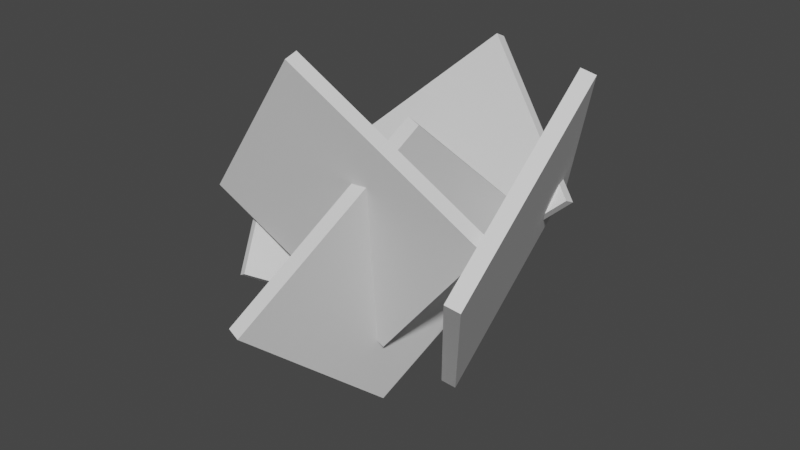 # Source: plant.blend  (saved by Blender 2.82.7; exported with 4.5.12 LTS)
import bpy
from mathutils import Matrix  # noqa: F401  (used for matrix-valued properties, if any)

bpy.ops.wm.read_factory_settings(use_empty=True)
scene = bpy.context.scene
scene.name = 'Scene'

# ---- collections
col_collection = bpy.data.collections.new('Collection'); scene.collection.children.link(col_collection)

# ---- world
world_world = bpy.data.worlds.new('World'); scene.world = world_world
world_world.use_nodes = True; world_world.node_tree.nodes.clear()
_N = world_world.node_tree.nodes; _L = world_world.node_tree.links
n0 = _N.new('ShaderNodeOutputWorld'); n0.name = 'World Output'; n0.location = (300, 300)
n1 = _N.new('ShaderNodeBackground'); n1.name = 'Background'; n1.location = (10, 300)
n1.inputs[0].default_value = (0.05088, 0.05088, 0.05088, 1.0)
_L.new(n1.outputs[0], n0.inputs[0])
n0.is_active_output = True
world_world.color = (0.05088, 0.05088, 0.05088)
world_world.use_sun_shadow = False
world_world.sun_shadow_jitter_overblur = 0.0

# ---- meshes
me_cube_001 = bpy.data.meshes.new('Cube.001')
me_cube_001.from_pydata([(-1.0, -1.0, -1.0), (-1.0, -1.0, 1.0), (-1.0, 1.0, -1.0), (-1.0, 1.0, 1.0), (1.0, -1.0, -1.0), (1.0, -1.0, 1.0), (1.0, 1.0, -1.0), (1.0, 1.0, 1.0)], [], [(0, 1, 3, 2), (2, 3, 7, 6), (6, 7, 5, 4), (4, 5, 1, 0), (2, 6, 4, 0), (7, 3, 1, 5)])
_uv = me_cube_001.uv_layers.new(name='UVMap')
_uv.uv.foreach_set('vector', [0.375, 0.0, 0.625, 0.0, 0.625, 0.25, 0.375, 0.25, 0.375, 0.25, 0.625, 0.25, 0.625, 0.5, 0.375, 0.5, 0.375, 0.5, 0.625, 0.5, 0.625, 0.75, 0.375, 0.75, 0.375, 0.75, 0.625, 0.75, 0.625, 1.0, 0.375, 1.0, 0.125, 0.5, 0.375, 0.5, 0.375, 0.75, 0.125, 0.75, 0.625, 0.5, 0.875, 0.5, 0.875, 0.75, 0.625, 0.75])
me_cube_001.use_remesh_fix_poles = True
me_cube_001.use_remesh_preserve_attributes = False
me_cube_001.use_mirror_vertex_groups = False
me_cube_001.update()
me_cube_002 = bpy.data.meshes.new('Cube.002')
me_cube_002.from_pydata([(-1.0, -1.0, -1.0), (-1.0, -1.0, 1.0), (-1.0, 1.0, -1.0), (-1.0, 1.0, 1.0), (1.0, -1.0, -1.0), (1.0, -1.0, 1.0), (1.0, 1.0, -1.0), (1.0, 1.0, 1.0)], [], [(0, 1, 3, 2), (2, 3, 7, 6), (6, 7, 5, 4), (4, 5, 1, 0), (2, 6, 4, 0), (7, 3, 1, 5)])
_uv = me_cube_002.uv_layers.new(name='UVMap')
_uv.uv.foreach_set('vector', [0.375, 0.0, 0.625, 0.0, 0.625, 0.25, 0.375, 0.25, 0.375, 0.25, 0.625, 0.25, 0.625, 0.5, 0.375, 0.5, 0.375, 0.5, 0.625, 0.5, 0.625, 0.75, 0.375, 0.75, 0.375, 0.75, 0.625, 0.75, 0.625, 1.0, 0.375, 1.0, 0.125, 0.5, 0.375, 0.5, 0.375, 0.75, 0.125, 0.75, 0.625, 0.5, 0.875, 0.5, 0.875, 0.75, 0.625, 0.75])
me_cube_002.use_remesh_fix_poles = True
me_cube_002.use_remesh_preserve_attributes = False
me_cube_002.use_mirror_vertex_groups = False
me_cube_002.update()
me_cube_003 = bpy.data.meshes.new('Cube.003')
me_cube_003.from_pydata([(-1.0, -1.0, -1.0), (-1.0, -1.0, 1.0), (-1.0, 1.0, -1.0), (-1.0, 1.0, 1.0), (1.0, -1.0, -1.0), (1.0, -1.0, 1.0), (1.0, 1.0, -1.0), (1.0, 1.0, 1.0)], [], [(0, 1, 3, 2), (2, 3, 7, 6), (6, 7, 5, 4), (4, 5, 1, 0), (2, 6, 4, 0), (7, 3, 1, 5)])
_uv = me_cube_003.uv_layers.new(name='UVMap')
_uv.uv.foreach_set('vector', [0.375, 0.0, 0.625, 0.0, 0.625, 0.25, 0.375, 0.25, 0.375, 0.25, 0.625, 0.25, 0.625, 0.5, 0.375, 0.5, 0.375, 0.5, 0.625, 0.5, 0.625, 0.75, 0.375, 0.75, 0.375, 0.75, 0.625, 0.75, 0.625, 1.0, 0.375, 1.0, 0.125, 0.5, 0.375, 0.5, 0.375, 0.75, 0.125, 0.75, 0.625, 0.5, 0.875, 0.5, 0.875, 0.75, 0.625, 0.75])
me_cube_003.use_remesh_fix_poles = True
me_cube_003.use_remesh_preserve_attributes = False
me_cube_003.use_mirror_vertex_groups = False
me_cube_003.update()
me_cube_004 = bpy.data.meshes.new('Cube.004')
me_cube_004.from_pydata([(-1.0, -1.0, -1.0), (-1.0, -1.0, 1.0), (-1.0, 1.0, -1.0), (-1.0, 1.0, 1.0), (1.0, -1.0, -1.0), (1.0, -1.0, 1.0), (1.0, 1.0, -1.0), (1.0, 1.0, 1.0)], [], [(0, 1, 3, 2), (2, 3, 7, 6), (6, 7, 5, 4), (4, 5, 1, 0), (2, 6, 4, 0), (7, 3, 1, 5)])
_uv = me_cube_004.uv_layers.new(name='UVMap')
_uv.uv.foreach_set('vector', [0.375, 0.0, 0.625, 0.0, 0.625, 0.25, 0.375, 0.25, 0.375, 0.25, 0.625, 0.25, 0.625, 0.5, 0.375, 0.5, 0.375, 0.5, 0.625, 0.5, 0.625, 0.75, 0.375, 0.75, 0.375, 0.75, 0.625, 0.75, 0.625, 1.0, 0.375, 1.0, 0.125, 0.5, 0.375, 0.5, 0.375, 0.75, 0.125, 0.75, 0.625, 0.5, 0.875, 0.5, 0.875, 0.75, 0.625, 0.75])
me_cube_004.use_remesh_fix_poles = True
me_cube_004.use_remesh_preserve_attributes = False
me_cube_004.use_mirror_vertex_groups = False
me_cube_004.update()
me_cube_005 = bpy.data.meshes.new('Cube.005')
me_cube_005.from_pydata([(-1.0, -1.0, -1.0), (-1.0, -1.0, 1.0), (-1.0, 1.0, -1.0), (-1.0, 1.0, 1.0), (1.0, -1.0, -1.0), (1.0, -1.0, 1.0), (1.0, 1.0, -1.0), (1.0, 1.0, 1.0)], [], [(0, 1, 3, 2), (2, 3, 7, 6), (6, 7, 5, 4), (4, 5, 1, 0), (2, 6, 4, 0), (7, 3, 1, 5)])
_uv = me_cube_005.uv_layers.new(name='UVMap')
_uv.uv.foreach_set('vector', [0.375, 0.0, 0.625, 0.0, 0.625, 0.25, 0.375, 0.25, 0.375, 0.25, 0.625, 0.25, 0.625, 0.5, 0.375, 0.5, 0.375, 0.5, 0.625, 0.5, 0.625, 0.75, 0.375, 0.75, 0.375, 0.75, 0.625, 0.75, 0.625, 1.0, 0.375, 1.0, 0.125, 0.5, 0.375, 0.5, 0.375, 0.75, 0.125, 0.75, 0.625, 0.5, 0.875, 0.5, 0.875, 0.75, 0.625, 0.75])
me_cube_005.use_remesh_fix_poles = True
me_cube_005.use_remesh_preserve_attributes = False
me_cube_005.use_mirror_vertex_groups = False
me_cube_005.update()
me_cube_006 = bpy.data.meshes.new('Cube.006')
me_cube_006.from_pydata([(-1.0, -1.0, -1.0), (-1.0, -1.0, 1.0), (-1.0, 1.0, -1.0), (-1.0, 1.0, 1.0), (1.0, -1.0, -1.0), (1.0, -1.0, 1.0), (1.0, 1.0, -1.0), (1.0, 1.0, 1.0)], [], [(0, 1, 3, 2), (2, 3, 7, 6), (6, 7, 5, 4), (4, 5, 1, 0), (2, 6, 4, 0), (7, 3, 1, 5)])
_uv = me_cube_006.uv_layers.new(name='UVMap')
_uv.uv.foreach_set('vector', [0.375, 0.0, 0.625, 0.0, 0.625, 0.25, 0.375, 0.25, 0.375, 0.25, 0.625, 0.25, 0.625, 0.5, 0.375, 0.5, 0.375, 0.5, 0.625, 0.5, 0.625, 0.75, 0.375, 0.75, 0.375, 0.75, 0.625, 0.75, 0.625, 1.0, 0.375, 1.0, 0.125, 0.5, 0.375, 0.5, 0.375, 0.75, 0.125, 0.75, 0.625, 0.5, 0.875, 0.5, 0.875, 0.75, 0.625, 0.75])
me_cube_006.use_remesh_fix_poles = True
me_cube_006.use_remesh_preserve_attributes = False
me_cube_006.use_mirror_vertex_groups = False
me_cube_006.update()
me_cube_007 = bpy.data.meshes.new('Cube.007')
me_cube_007.from_pydata([(-1.0, -1.0, -1.0), (-1.0, -1.0, 1.0), (-1.0, 1.0, -1.0), (-1.0, 1.0, 1.0), (1.0, -1.0, -1.0), (1.0, -1.0, 1.0), (1.0, 1.0, -1.0), (1.0, 1.0, 1.0)], [], [(0, 1, 3, 2), (2, 3, 7, 6), (6, 7, 5, 4), (4, 5, 1, 0), (2, 6, 4, 0), (7, 3, 1, 5)])
_uv = me_cube_007.uv_layers.new(name='UVMap')
_uv.uv.foreach_set('vector', [0.375, 0.0, 0.625, 0.0, 0.625, 0.25, 0.375, 0.25, 0.375, 0.25, 0.625, 0.25, 0.625, 0.5, 0.375, 0.5, 0.375, 0.5, 0.625, 0.5, 0.625, 0.75, 0.375, 0.75, 0.375, 0.75, 0.625, 0.75, 0.625, 1.0, 0.375, 1.0, 0.125, 0.5, 0.375, 0.5, 0.375, 0.75, 0.125, 0.75, 0.625, 0.5, 0.875, 0.5, 0.875, 0.75, 0.625, 0.75])
me_cube_007.use_remesh_fix_poles = True
me_cube_007.use_remesh_preserve_attributes = False
me_cube_007.use_mirror_vertex_groups = False
me_cube_007.update()
me_cube_008 = bpy.data.meshes.new('Cube.008')
me_cube_008.from_pydata([(-1.0, -1.0, -1.0), (-1.0, -1.0, 1.0), (-1.0, 1.0, -1.0), (-1.0, 1.0, 1.0), (1.0, -1.0, -1.0), (1.0, -1.0, 1.0), (1.0, 1.0, -1.0), (1.0, 1.0, 1.0)], [], [(0, 1, 3, 2), (2, 3, 7, 6), (6, 7, 5, 4), (4, 5, 1, 0), (2, 6, 4, 0), (7, 3, 1, 5)])
_uv = me_cube_008.uv_layers.new(name='UVMap')
_uv.uv.foreach_set('vector', [0.375, 0.0, 0.625, 0.0, 0.625, 0.25, 0.375, 0.25, 0.375, 0.25, 0.625, 0.25, 0.625, 0.5, 0.375, 0.5, 0.375, 0.5, 0.625, 0.5, 0.625, 0.75, 0.375, 0.75, 0.375, 0.75, 0.625, 0.75, 0.625, 1.0, 0.375, 1.0, 0.125, 0.5, 0.375, 0.5, 0.375, 0.75, 0.125, 0.75, 0.625, 0.5, 0.875, 0.5, 0.875, 0.75, 0.625, 0.75])
me_cube_008.use_remesh_fix_poles = True
me_cube_008.use_remesh_preserve_attributes = False
me_cube_008.use_mirror_vertex_groups = False
me_cube_008.update()

# ---- objects
ob_cube = bpy.data.objects.new('Cube', me_cube_001)
ob_cube_001 = bpy.data.objects.new('Cube.001', me_cube_002)
ob_cube_002 = bpy.data.objects.new('Cube.002', me_cube_003)
ob_cube_003 = bpy.data.objects.new('Cube.003', me_cube_004)
ob_cube_004 = bpy.data.objects.new('Cube.004', me_cube_005)
ob_cube_005 = bpy.data.objects.new('Cube.005', me_cube_006)
ob_cube_006 = bpy.data.objects.new('Cube.006', me_cube_007)
ob_cube_007 = bpy.data.objects.new('Cube.007', me_cube_008)

# ---- transforms, parenting, visibility, modifiers, constraints
ob_cube.location = (-0.1769, 0.9708, 1.651)
ob_cube.rotation_euler = (-0.609, -0.7123, 0.3441)
ob_cube.scale = (0.752, 0.04768, 0.752)
ob_cube.lineart.crease_threshold = 0.0
ob_cube_001.location = (0.0, -0.6045, 1.886)
ob_cube_001.rotation_euler = (0.401, -0.8516, -0.2805)
ob_cube_001.scale = (0.8597, 0.05451, 0.8597)
ob_cube_001.lineart.crease_threshold = 0.0
ob_cube_002.location = (0.8789, 0.1739, 1.653)
ob_cube_002.rotation_euler = (0.4839, 0.8549, 2.223)
ob_cube_002.scale = (0.9184, 0.05823, 0.9184)
ob_cube_002.lineart.crease_threshold = 0.0
ob_cube_003.location = (0.1756, -0.2742, 1.339)
ob_cube_003.rotation_euler = (-3.448, -0.7175, -1.616)
ob_cube_003.scale = (0.9184, 0.05823, 0.9184)
ob_cube_003.lineart.crease_threshold = 0.0
ob_cube_004.location = (-0.7746, 0.08751, 1.313)
ob_cube_004.rotation_euler = (-2.546, -0.4592, -2.145)
ob_cube_004.scale = (0.6213, 0.03939, 0.6213)
ob_cube_004.lineart.crease_threshold = 0.0
ob_cube_005.location = (-0.2176, -0.2111, 0.9877)
ob_cube_005.rotation_euler = (-2.932, -0.7252, 0.3902)
ob_cube_005.scale = (0.2677, 0.01697, 0.2677)
ob_cube_005.lineart.crease_threshold = 0.0
ob_cube_006.location = (-0.2176, 0.322, 0.9877)
ob_cube_006.rotation_euler = (-3.67, -0.6757, -0.1997)
ob_cube_006.scale = (0.2677, 0.01697, 0.2677)
ob_cube_006.lineart.crease_threshold = 0.0
ob_cube_007.location = (-0.4193, -0.04001, 0.9877)
ob_cube_007.rotation_euler = (-3.67, -0.6757, 2.006)
ob_cube_007.scale = (0.2677, 0.01697, 0.2677)
ob_cube_007.lineart.crease_threshold = 0.0

# ---- collection membership
col_collection.objects.link(ob_cube)
col_collection.objects.link(ob_cube_001)
col_collection.objects.link(ob_cube_002)
col_collection.objects.link(ob_cube_003)
col_collection.objects.link(ob_cube_004)
col_collection.objects.link(ob_cube_005)
col_collection.objects.link(ob_cube_006)
col_collection.objects.link(ob_cube_007)

# ---- scene / render settings (as saved in the file)
scene.frame_start = 1; scene.frame_end = 250; scene.frame_set(1)
scene.render.engine = 'BLENDER_EEVEE_NEXT'
scene.cycles.use_denoising = False
scene.cycles.samples = 128
scene.cycles.sampling_pattern = 'TABULATED_SOBOL'
scene.cycles.use_adaptive_sampling = False
scene.cycles.use_light_tree = False
scene.view_settings.view_transform = 'Filmic'
bpy.context.view_layer.update()

# ---- added for rendering (the .blend has no active camera and no usable light): camera, sun
cam_auto = bpy.data.cameras.new('AutoCamera')
cam_auto.lens = 50.0
cam_auto.sensor_width = 36.0
cam_auto.clip_end = 1000.0
ob_auto_camera = bpy.data.objects.new('AutoCamera', cam_auto)
scene.collection.objects.link(ob_auto_camera)
ob_auto_camera.location = (4.64719, -5.57903, 5.2622)
ob_auto_camera.rotation_euler = (1.09748, -7.21219e-08, 0.694738)
scene.camera = ob_auto_camera
light_auto_sun = bpy.data.lights.new('AutoSun', 'SUN')
light_auto_sun.energy = 3.0
light_auto_sun.angle = 0.0523599
ob_auto_sun = bpy.data.objects.new('AutoSun', light_auto_sun)
scene.collection.objects.link(ob_auto_sun)
ob_auto_sun.rotation_euler = (0.872665, 0.174533, 0.523599)
bpy.context.view_layer.update()
